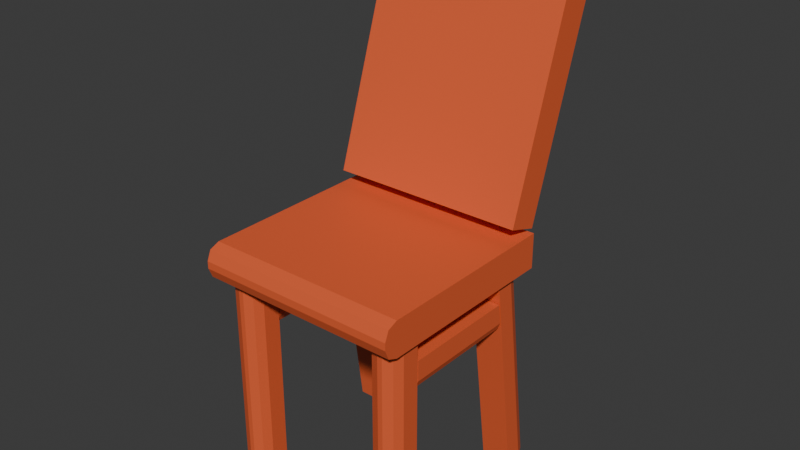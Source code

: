 # Source: Chair.blend  (saved by Blender 4.2.66; exported with 4.5.12 LTS)
import bpy
from mathutils import Matrix  # noqa: F401  (used for matrix-valued properties, if any)

bpy.ops.wm.read_factory_settings(use_empty=True)
scene = bpy.context.scene
scene.name = 'Scene'

# ---- collections
col_collection = bpy.data.collections.new('Collection'); scene.collection.children.link(col_collection)

# ---- materials (node trees are filled in below, after node groups)
mat_material_001 = bpy.data.materials.new('Material.001')

# ---- material node trees
mat_material_001.use_nodes = True; mat_material_001.node_tree.nodes.clear()
_N = mat_material_001.node_tree.nodes; _L = mat_material_001.node_tree.links
n0 = _N.new('ShaderNodeBsdfPrincipled'); n0.name = 'Principled BSDF'; n0.location = (10, 300)
n0.inputs[0].default_value = (0.8003, 0.1216, 0.03777, 1.0)
n1 = _N.new('ShaderNodeOutputMaterial'); n1.name = 'Material Output'; n1.location = (300, 300)
_L.new(n0.outputs[0], n1.inputs[0])
n1.is_active_output = True

# ---- world
world_world = bpy.data.worlds.new('World'); scene.world = world_world
world_world.use_nodes = True; world_world.node_tree.nodes.clear()
_N = world_world.node_tree.nodes; _L = world_world.node_tree.links
n0 = _N.new('ShaderNodeOutputWorld'); n0.name = 'World Output'; n0.location = (300, 300)
n1 = _N.new('ShaderNodeBackground'); n1.name = 'Background'; n1.location = (10, 300)
n1.inputs[0].default_value = (0.05088, 0.05088, 0.05088, 1.0)
_L.new(n1.outputs[0], n0.inputs[0])
n0.is_active_output = True
world_world.color = (0.05088, 0.05088, 0.05088)
world_world.sun_shadow_jitter_overblur = 0.0

# ---- meshes
me_cube_003 = bpy.data.meshes.new('Cube.003')
me_cube_003.from_pydata([(0.08701, -0.1029, -0.04412), (0.08701, -0.1029, 0.2426), (0.1269, -0.1029, -0.04412), (0.1269, -0.1029, 0.2426), (0.1037, -0.1429, -0.04412), (0.08701, -0.1262, -0.04412), (0.09189, -0.138, -0.04412), (0.08701, -0.1262, 0.2426), (0.1037, -0.1429, 0.2426), (0.09189, -0.138, 0.2426), (0.1269, -0.1262, -0.04412), (0.1103, -0.1429, -0.04412), (0.1221, -0.138, -0.04412), (0.1103, -0.1429, 0.2426), (0.1269, -0.1262, 0.2426), (0.1221, -0.138, 0.2426), (-0.08701, -0.1029, -0.04412), (-0.08701, -0.1029, 0.2426), (-0.1269, -0.1029, -0.04412), (-0.1269, -0.1029, 0.2426), (-0.1037, -0.1429, -0.04412), (-0.08701, -0.1262, -0.04412), (-0.09189, -0.138, -0.04412), (-0.08701, -0.1262, 0.2426), (-0.1037, -0.1429, 0.2426), (-0.09189, -0.138, 0.2426), (-0.1269, -0.1262, -0.04412), (-0.1103, -0.1429, -0.04412), (-0.1221, -0.138, -0.04412), (-0.1103, -0.1429, 0.2426), (-0.1269, -0.1262, 0.2426), (-0.1221, -0.138, 0.2426), (0.08701, 0.08845, -0.04647), (0.08701, 0.04851, 0.2375), (0.1269, 0.08845, -0.04647), (0.1269, 0.04851, 0.2375), (0.08701, 0.1113, -0.04326), (0.1039, 0.128, -0.04091), (0.09195, 0.1231, -0.0416), (0.1039, 0.08805, 0.243), (0.08701, 0.07138, 0.2407), (0.09195, 0.08317, 0.2424), (0.1101, 0.128, -0.04091), (0.1269, 0.1113, -0.04326), (0.122, 0.1231, -0.0416), (0.1269, 0.07138, 0.2407), (0.1101, 0.08805, 0.243), (0.122, 0.08317, 0.2424), (-0.08701, 0.08845, -0.04647), (-0.08701, 0.04851, 0.2375), (-0.1269, 0.08845, -0.04647), (-0.1269, 0.04851, 0.2375), (-0.08701, 0.1113, -0.04326), (-0.1039, 0.128, -0.04091), (-0.09195, 0.1231, -0.0416), (-0.1039, 0.08805, 0.243), (-0.08701, 0.07138, 0.2407), (-0.09195, 0.08317, 0.2424), (-0.1101, 0.128, -0.04091), (-0.1269, 0.1113, -0.04326), (-0.122, 0.1231, -0.0416), (-0.1269, 0.07138, 0.2407), (-0.1101, 0.08805, 0.243), (-0.122, 0.08317, 0.2424), (0.08701, 0.04945, 0.2147), (0.08701, -0.1016, 0.2147), (0.1269, 0.04945, 0.2147), (0.1269, -0.1016, 0.2147), (0.09995, 0.05514, 0.1748), (0.08701, 0.0533, 0.1877), (0.0908, 0.0546, 0.1785), (0.08701, -0.1016, 0.1877), (0.09995, -0.1016, 0.1748), (0.0908, -0.1016, 0.1785), (0.1269, 0.0533, 0.1877), (0.114, 0.05514, 0.1748), (0.1232, 0.0546, 0.1785), (0.114, -0.1016, 0.1748), (0.1269, -0.1016, 0.1877), (0.1232, -0.1016, 0.1785), (-0.08701, 0.04945, 0.2147), (-0.08701, -0.1016, 0.2147), (-0.1269, 0.04945, 0.2147), (-0.1269, -0.1016, 0.2147), (-0.09995, 0.05514, 0.1748), (-0.08701, 0.0533, 0.1877), (-0.0908, 0.0546, 0.1785), (-0.08701, -0.1016, 0.1877), (-0.09995, -0.1016, 0.1748), (-0.0908, -0.1016, 0.1785), (-0.1269, 0.0533, 0.1877), (-0.114, 0.05514, 0.1748), (-0.1232, 0.0546, 0.1785), (-0.114, -0.1016, 0.1748), (-0.1269, -0.1016, 0.1877), (-0.1232, -0.1016, 0.1785), (-0.1346, 0.1037, 0.2444), (-0.1346, 0.1037, 0.291), (0.1346, 0.1037, 0.2444), (0.1346, 0.1037, 0.291), (-0.1346, -0.1468, 0.2444), (-0.1346, -0.1654, 0.2629), (-0.1346, -0.16, 0.2498), (-0.1346, -0.1654, 0.2725), (-0.1346, -0.1468, 0.291), (-0.1346, -0.16, 0.2856), (0.1346, -0.1654, 0.2629), (0.1346, -0.1468, 0.2444), (0.1346, -0.16, 0.2498), (0.1346, -0.1468, 0.291), (0.1346, -0.1654, 0.2725), (0.1346, -0.16, 0.2856), (-0.131, 0.06401, 0.3092), (-0.131, 0.1045, 0.296), (0.131, 0.06401, 0.3092), (0.131, 0.1045, 0.296), (-0.131, 0.1643, 0.6162), (-0.131, 0.1878, 0.6281), (-0.131, 0.1736, 0.627), (-0.131, 0.1929, 0.6265), (-0.131, 0.2048, 0.6029), (-0.131, 0.2037, 0.6172), (0.131, 0.1878, 0.6281), (0.131, 0.1643, 0.6162), (0.131, 0.1736, 0.627), (0.131, 0.2048, 0.6029), (0.131, 0.1929, 0.6265), (0.131, 0.2037, 0.6172)], [], [(11, 13, 8, 4), (0, 1, 3, 2), (3, 1, 7, 9, 8, 13, 15, 14), (5, 7, 1, 0), (2, 3, 14, 10), (4, 8, 9, 6), (6, 9, 7, 5), (13, 11, 12, 15), (15, 12, 10, 14), (0, 2, 10, 12, 11, 4, 6, 5), (27, 20, 24, 29), (16, 18, 19, 17), (19, 30, 31, 29, 24, 25, 23, 17), (21, 16, 17, 23), (18, 26, 30, 19), (20, 22, 25, 24), (22, 21, 23, 25), (29, 31, 28, 27), (31, 30, 26, 28), (16, 21, 22, 20, 27, 28, 26, 18), (37, 39, 46, 42), (45, 47, 46, 39, 41, 40, 33, 35), (34, 35, 33, 32), (32, 33, 40, 36), (43, 45, 35, 34), (39, 37, 38, 41), (41, 38, 36, 40), (45, 43, 44, 47), (47, 44, 42, 46), (36, 38, 37, 42, 44, 43, 34, 32), (53, 58, 62, 55), (61, 51, 49, 56, 57, 55, 62, 63), (50, 48, 49, 51), (48, 52, 56, 49), (59, 50, 51, 61), (55, 57, 54, 53), (57, 56, 52, 54), (61, 63, 60, 59), (63, 62, 58, 60), (52, 48, 50, 59, 60, 58, 53, 54), (75, 77, 72, 68), (64, 65, 67, 66), (67, 65, 71, 73, 72, 77, 79, 78), (69, 71, 65, 64), (66, 67, 78, 74), (68, 72, 73, 70), (70, 73, 71, 69), (77, 75, 76, 79), (79, 76, 74, 78), (64, 66, 74, 76, 75, 68, 70, 69), (91, 84, 88, 93), (80, 82, 83, 81), (83, 94, 95, 93, 88, 89, 87, 81), (85, 80, 81, 87), (82, 90, 94, 83), (84, 86, 89, 88), (86, 85, 87, 89), (93, 95, 92, 91), (95, 94, 90, 92), (80, 85, 86, 84, 91, 92, 90, 82), (106, 110, 103, 101), (96, 97, 99, 98), (99, 97, 104, 109), (100, 102, 101, 103, 105, 104, 97, 96), (98, 99, 109, 111, 110, 106, 108, 107), (100, 107, 108, 102), (102, 108, 106, 101), (109, 104, 105, 111), (111, 105, 103, 110), (96, 98, 107, 100), (126, 119, 117, 122), (115, 125, 127, 126, 122, 124, 123, 114), (112, 116, 118, 117, 119, 121, 120, 113), (113, 115, 114, 112), (113, 120, 125, 115), (119, 126, 127, 121), (121, 127, 125, 120), (122, 117, 118, 124), (124, 118, 116, 123), (114, 123, 116, 112)])
_uv = me_cube_003.uv_layers.new(name='UVMap')
_uv.uv.foreach_set('vector', [0.375, 0.8542, 0.625, 0.8542, 0.625, 0.8958, 0.375, 0.8958, 0.375, 0.25, 0.625, 0.25, 0.625, 0.5, 0.375, 0.5, 0.625, 0.5, 0.875, 0.5, 0.875, 0.6458, 0.8445, 0.7195, 0.7708, 0.75, 0.7292, 0.75, 0.6555, 0.7195, 0.625, 0.6458, 0.375, 0.1042, 0.625, 0.1042, 0.625, 0.25, 0.375, 0.25, 0.375, 0.5, 0.625, 0.5, 0.625, 0.6458, 0.375, 0.6458, 0.375, 0.8958, 0.625, 0.8958, 0.625, 1.0, 0.375, 1.0, 0.375, 0.0, 0.625, 0.0, 0.625, 0.1042, 0.375, 0.1042, 0.625, 0.8542, 0.375, 0.8542, 0.375, 0.75, 0.625, 0.75, 0.625, 0.75, 0.375, 0.75, 0.375, 0.6458, 0.625, 0.6458, 0.125, 0.5, 0.375, 0.5, 0.375, 0.6458, 0.3445, 0.7195, 0.2708, 0.75, 0.2292, 0.75, 0.1555, 0.7195, 0.125, 0.6458, 0.375, 0.8542, 0.375, 0.8958, 0.625, 0.8958, 0.625, 0.8542, 0.375, 0.25, 0.375, 0.5, 0.625, 0.5, 0.625, 0.25, 0.625, 0.5, 0.625, 0.6458, 0.6555, 0.7195, 0.7292, 0.75, 0.7708, 0.75, 0.8445, 0.7195, 0.875, 0.6458, 0.875, 0.5, 0.375, 0.1042, 0.375, 0.25, 0.625, 0.25, 0.625, 0.1042, 0.375, 0.5, 0.375, 0.6458, 0.625, 0.6458, 0.625, 0.5, 0.375, 0.8958, 0.375, 1.0, 0.625, 1.0, 0.625, 0.8958, 0.375, 0.0, 0.375, 0.1042, 0.625, 0.1042, 0.625, 0.0, 0.625, 0.8542, 0.625, 0.75, 0.375, 0.75, 0.375, 0.8542, 0.625, 0.75, 0.625, 0.6458, 0.375, 0.6458, 0.375, 0.75, 0.125, 0.5, 0.125, 0.6458, 0.1555, 0.7195, 0.2292, 0.75, 0.2708, 0.75, 0.3445, 0.7195, 0.375, 0.6458, 0.375, 0.5, 0.375, 0.3554, 0.625, 0.3554, 0.625, 0.3946, 0.375, 0.3946, 0.625, 0.6054, 0.6559, 0.5309, 0.7304, 0.5, 0.7696, 0.5, 0.8441, 0.5309, 0.875, 0.6054, 0.875, 0.75, 0.625, 0.75, 0.375, 0.75, 0.625, 0.75, 0.625, 1.0, 0.375, 1.0, 0.375, 0.0, 0.625, 0.0, 0.625, 0.1446, 0.375, 0.1446, 0.375, 0.6054, 0.625, 0.6054, 0.625, 0.75, 0.375, 0.75, 0.625, 0.3554, 0.375, 0.3554, 0.375, 0.25, 0.625, 0.25, 0.625, 0.25, 0.375, 0.25, 0.375, 0.1446, 0.625, 0.1446, 0.625, 0.6054, 0.375, 0.6054, 0.375, 0.5, 0.625, 0.5, 0.625, 0.5, 0.375, 0.5, 0.375, 0.3946, 0.625, 0.3946, 0.125, 0.6054, 0.1559, 0.5309, 0.2304, 0.5, 0.2696, 0.5, 0.3441, 0.5309, 0.375, 0.6054, 0.375, 0.75, 0.125, 0.75, 0.375, 0.3554, 0.375, 0.3946, 0.625, 0.3946, 0.625, 0.3554, 0.625, 0.6054, 0.625, 0.75, 0.875, 0.75, 0.875, 0.6054, 0.8441, 0.5309, 0.7696, 0.5, 0.7304, 0.5, 0.6559, 0.5309, 0.375, 0.75, 0.375, 1.0, 0.625, 1.0, 0.625, 0.75, 0.375, 0.0, 0.375, 0.1446, 0.625, 0.1446, 0.625, 0.0, 0.375, 0.6054, 0.375, 0.75, 0.625, 0.75, 0.625, 0.6054, 0.625, 0.3554, 0.625, 0.25, 0.375, 0.25, 0.375, 0.3554, 0.625, 0.25, 0.625, 0.1446, 0.375, 0.1446, 0.375, 0.25, 0.625, 0.6054, 0.625, 0.5, 0.375, 0.5, 0.375, 0.6054, 0.625, 0.5, 0.625, 0.3946, 0.375, 0.3946, 0.375, 0.5, 0.125, 0.6054, 0.125, 0.75, 0.375, 0.75, 0.375, 0.6054, 0.3441, 0.5309, 0.2696, 0.5, 0.2304, 0.5, 0.1559, 0.5309, 0.375, 0.831, 0.625, 0.831, 0.625, 0.919, 0.375, 0.919, 0.375, 0.25, 0.625, 0.25, 0.625, 0.5, 0.375, 0.5, 0.625, 0.5, 0.875, 0.5, 0.875, 0.669, 0.8513, 0.7263, 0.794, 0.75, 0.706, 0.75, 0.6487, 0.7263, 0.625, 0.669, 0.375, 0.08101, 0.625, 0.08101, 0.625, 0.25, 0.375, 0.25, 0.375, 0.5, 0.625, 0.5, 0.625, 0.669, 0.375, 0.669, 0.375, 0.919, 0.625, 0.919, 0.625, 1.0, 0.3759, 1.0, 0.3759, 0.0, 0.625, 0.0, 0.625, 0.08101, 0.375, 0.08101, 0.625, 0.831, 0.375, 0.831, 0.3759, 0.75, 0.625, 0.75, 0.625, 0.75, 0.3759, 0.75, 0.375, 0.669, 0.625, 0.669, 0.125, 0.5, 0.375, 0.5, 0.375, 0.669, 0.3513, 0.7263, 0.294, 0.75, 0.206, 0.75, 0.1487, 0.7263, 0.125, 0.669, 0.375, 0.831, 0.375, 0.919, 0.625, 0.919, 0.625, 0.831, 0.375, 0.25, 0.375, 0.5, 0.625, 0.5, 0.625, 0.25, 0.625, 0.5, 0.625, 0.669, 0.6487, 0.7263, 0.706, 0.75, 0.794, 0.75, 0.8513, 0.7263, 0.875, 0.669, 0.875, 0.5, 0.375, 0.08101, 0.375, 0.25, 0.625, 0.25, 0.625, 0.08101, 0.375, 0.5, 0.375, 0.669, 0.625, 0.669, 0.625, 0.5, 0.375, 0.919, 0.3759, 1.0, 0.625, 1.0, 0.625, 0.919, 0.3759, 0.0, 0.375, 0.08101, 0.625, 0.08101, 0.625, 0.0, 0.625, 0.831, 0.625, 0.75, 0.3759, 0.75, 0.375, 0.831, 0.625, 0.75, 0.625, 0.669, 0.375, 0.669, 0.3759, 0.75, 0.125, 0.5, 0.125, 0.669, 0.1487, 0.7263, 0.206, 0.75, 0.294, 0.75, 0.3513, 0.7263, 0.375, 0.669, 0.375, 0.5, 0.4745, 0.75, 0.5255, 0.75, 0.5255, 1.0, 0.4745, 1.0, 0.375, 0.25, 0.625, 0.25, 0.625, 0.5, 0.375, 0.5, 0.625, 0.5, 0.875, 0.5, 0.875, 0.7327, 0.625, 0.7327, 0.375, 0.01726, 0.4041, 0.005054, 0.4745, 0.0, 0.5255, 0.0, 0.5959, 0.005054, 0.625, 0.01726, 0.625, 0.25, 0.375, 0.25, 0.375, 0.5, 0.625, 0.5, 0.625, 0.7327, 0.5959, 0.7449, 0.5255, 0.75, 0.4745, 0.75, 0.4041, 0.7449, 0.375, 0.7327, 0.125, 0.7327, 0.375, 0.7327, 0.375, 0.75, 0.125, 0.75, 0.375, 1.0, 0.375, 0.75, 0.4745, 0.75, 0.4745, 1.0, 0.625, 0.7327, 0.875, 0.7327, 0.875, 0.75, 0.625, 0.75, 0.625, 0.75, 0.625, 1.0, 0.5255, 1.0, 0.5255, 0.75, 0.125, 0.5, 0.375, 0.5, 0.375, 0.7327, 0.125, 0.7327, 0.5895, 0.6094, 0.875, 0.6094, 0.875, 0.6406, 0.5895, 0.6406, 0.375, 0.5, 0.5777, 0.5, 0.586, 0.532, 0.5895, 0.6094, 0.5895, 0.6406, 0.586, 0.7179, 0.5777, 0.75, 0.375, 0.75, 0.375, 0.0, 0.5777, 0.0, 0.586, 0.03205, 0.5895, 0.1094, 0.5895, 0.1406, 0.586, 0.218, 0.5777, 0.25, 0.375, 0.25, 0.125, 0.5, 0.375, 0.5, 0.375, 0.75, 0.125, 0.75, 0.375, 0.25, 0.5777, 0.25, 0.5777, 0.5, 0.375, 0.5, 0.875, 0.6094, 0.5895, 0.6094, 0.5895, 0.5, 0.875, 0.5, 0.5895, 0.25, 0.5895, 0.5, 0.5777, 0.5, 0.5777, 0.25, 0.5895, 0.6406, 0.875, 0.6406, 0.875, 0.75, 0.5895, 0.75, 0.5895, 0.75, 0.5895, 1.0, 0.5777, 1.0, 0.5777, 0.75, 0.375, 0.75, 0.5777, 0.75, 0.5777, 1.0, 0.375, 1.0])
me_cube_003.materials.append(mat_material_001)
me_cube_003.update()

# ---- objects
ob_cube = bpy.data.objects.new('Cube', me_cube_003)

# ---- transforms, parenting, visibility, modifiers, constraints
ob_cube.location = (0.0, 0.0, 0.0)

# ---- collection membership
col_collection.objects.link(ob_cube)

# ---- scene / render settings (as saved in the file)
scene.frame_start = 1; scene.frame_end = 250; scene.frame_set(1)
scene.render.engine = 'BLENDER_EEVEE_NEXT'
bpy.context.view_layer.update()

# ---- added for rendering (the .blend has no active camera and no usable light): camera, sun
cam_auto = bpy.data.cameras.new('AutoCamera')
cam_auto.lens = 50.0
cam_auto.sensor_width = 36.0
cam_auto.clip_end = 1000.0
ob_auto_camera = bpy.data.objects.new('AutoCamera', cam_auto)
scene.collection.objects.link(ob_auto_camera)
ob_auto_camera.location = (0.754246, -0.885389, 0.894218)
ob_auto_camera.rotation_euler = (1.09748, -7.21219e-08, 0.694738)
scene.camera = ob_auto_camera
light_auto_sun = bpy.data.lights.new('AutoSun', 'SUN')
light_auto_sun.energy = 3.0
light_auto_sun.angle = 0.0523599
ob_auto_sun = bpy.data.objects.new('AutoSun', light_auto_sun)
scene.collection.objects.link(ob_auto_sun)
ob_auto_sun.rotation_euler = (0.872665, 0.174533, 0.523599)
bpy.context.view_layer.update()
